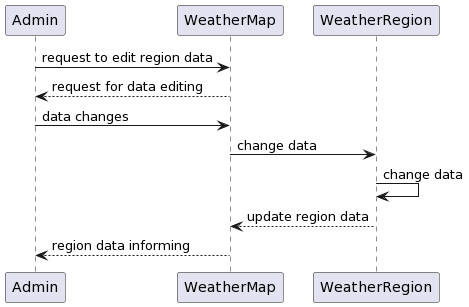

The diagram above was rendered by PlantUML. Its source (embedded in the PNG):
@startuml
Admin -> WeatherMap: request to edit region data
Admin <-- WeatherMap: request for data editing
Admin -> WeatherMap: data changes
WeatherMap -> WeatherRegion: change data
WeatherRegion -> WeatherRegion: change data
WeatherRegion --> WeatherMap: update region data
WeatherMap --> Admin: region data informing
@enduml